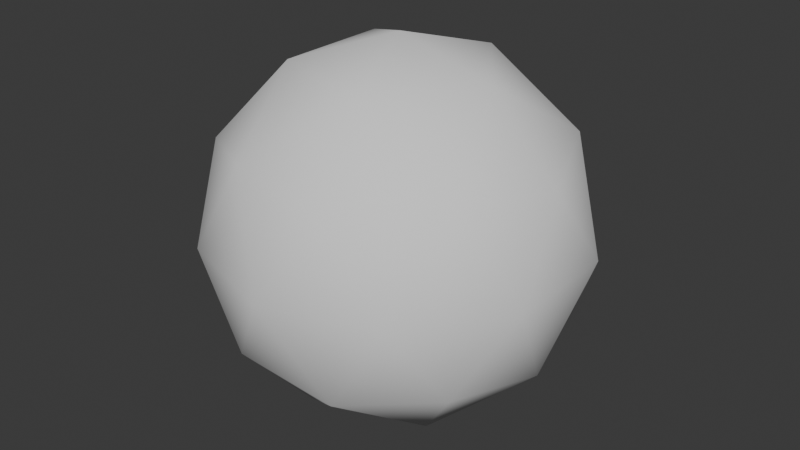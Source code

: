 # Source: SunLoaded.blend  (saved by Blender 4.2.66; exported with 4.5.12 LTS)
import bpy
from mathutils import Matrix  # noqa: F401  (used for matrix-valued properties, if any)

bpy.ops.wm.read_factory_settings(use_empty=True)
scene = bpy.context.scene
scene.name = 'Scene'

# ---- collections
col_collection = bpy.data.collections.new('Collection'); scene.collection.children.link(col_collection)

# ---- world
world_world = bpy.data.worlds.new('World'); scene.world = world_world
world_world.use_nodes = True; world_world.node_tree.nodes.clear()
_N = world_world.node_tree.nodes; _L = world_world.node_tree.links
n0 = _N.new('ShaderNodeOutputWorld'); n0.name = 'World Output'; n0.location = (300, 300)
n1 = _N.new('ShaderNodeBackground'); n1.name = 'Background'; n1.location = (10, 300)
n1.inputs[0].default_value = (0.05088, 0.05088, 0.05088, 1.0)
_L.new(n1.outputs[0], n0.inputs[0])
n0.is_active_output = True
world_world.color = (0.05088, 0.05088, 0.05088)
world_world.sun_shadow_jitter_overblur = 0.0

# ---- meshes
me_icosphere = bpy.data.meshes.new('Icosphere')
me_icosphere.from_pydata([(0.0, 0.0, -1.0), (0.7236, -0.5257, -0.4472), (-0.2764, -0.8506, -0.4472), (-0.8944, 0.0, -0.4472), (-0.2764, 0.8506, -0.4472), (0.7236, 0.5257, -0.4472), (0.2764, -0.8506, 0.4472), (-0.7236, -0.5257, 0.4472), (-0.7236, 0.5257, 0.4472), (0.2764, 0.8506, 0.4472), (0.8944, 0.0, 0.4472), (0.0, 0.0, 1.0), (-0.1625, -0.5, -0.8507), (0.4253, -0.309, -0.8507), (0.2629, -0.809, -0.5257), (0.8506, 0.0, -0.5257), (0.4253, 0.309, -0.8507), (-0.5257, 0.0, -0.8507), (-0.6882, -0.5, -0.5257), (-0.1625, 0.5, -0.8507), (-0.6882, 0.5, -0.5257), (0.2629, 0.809, -0.5257), (0.9511, -0.309, 0.0), (0.9511, 0.309, 0.0), (0.0, -1.0, 0.0), (0.5878, -0.809, 0.0), (-0.9511, -0.309, 0.0), (-0.5878, -0.809, 0.0), (-0.5878, 0.809, 0.0), (-0.9511, 0.309, 0.0), (0.5878, 0.809, 0.0), (0.0, 1.0, 0.0), (0.6882, -0.5, 0.5257), (-0.2629, -0.809, 0.5257), (-0.8506, 0.0, 0.5257), (-0.2629, 0.809, 0.5257), (0.6882, 0.5, 0.5257), (0.1625, -0.5, 0.8507), (0.5257, 0.0, 0.8507), (-0.4253, -0.309, 0.8507), (-0.4253, 0.309, 0.8507), (0.1625, 0.5, 0.8507)], [], [(0, 13, 12), (1, 13, 15), (0, 12, 17), (0, 17, 19), (0, 19, 16), (1, 15, 22), (2, 14, 24), (3, 18, 26), (4, 20, 28), (5, 21, 30), (1, 22, 25), (2, 24, 27), (3, 26, 29), (4, 28, 31), (5, 30, 23), (6, 32, 37), (7, 33, 39), (8, 34, 40), (9, 35, 41), (10, 36, 38), (38, 41, 11), (38, 36, 41), (36, 9, 41), (41, 40, 11), (41, 35, 40), (35, 8, 40), (40, 39, 11), (40, 34, 39), (34, 7, 39), (39, 37, 11), (39, 33, 37), (33, 6, 37), (37, 38, 11), (37, 32, 38), (32, 10, 38), (23, 36, 10), (23, 30, 36), (30, 9, 36), (31, 35, 9), (31, 28, 35), (28, 8, 35), (29, 34, 8), (29, 26, 34), (26, 7, 34), (27, 33, 7), (27, 24, 33), (24, 6, 33), (25, 32, 6), (25, 22, 32), (22, 10, 32), (30, 31, 9), (30, 21, 31), (21, 4, 31), (28, 29, 8), (28, 20, 29), (20, 3, 29), (26, 27, 7), (26, 18, 27), (18, 2, 27), (24, 25, 6), (24, 14, 25), (14, 1, 25), (22, 23, 10), (22, 15, 23), (15, 5, 23), (16, 21, 5), (16, 19, 21), (19, 4, 21), (19, 20, 4), (19, 17, 20), (17, 3, 20), (17, 18, 3), (17, 12, 18), (12, 2, 18), (15, 16, 5), (15, 13, 16), (13, 0, 16), (12, 14, 2), (12, 13, 14), (13, 1, 14)])
me_icosphere.polygons.foreach_set('use_smooth', [True] * 80)
_uv = me_icosphere.uv_layers.new(name='UVMap')
_uv.uv.foreach_set('vector', [0.1818, 0.0, 0.2273, 0.07873, 0.1364, 0.07873, 0.2727, 0.1575, 0.3182, 0.07873, 0.3636, 0.1575, 0.9091, 0.0, 0.9545, 0.07873, 0.8636, 0.07873, 0.7273, 0.0, 0.7727, 0.07873, 0.6818, 0.07873, 0.5455, 0.0, 0.5909, 0.07873, 0.5, 0.07873, 0.2727, 0.1575, 0.3636, 0.1575, 0.3182, 0.2362, 0.09091, 0.1575, 0.1818, 0.1575, 0.1364, 0.2362, 0.8182, 0.1575, 0.9091, 0.1575, 0.8636, 0.2362, 0.6364, 0.1575, 0.7273, 0.1575, 0.6818, 0.2362, 0.4545, 0.1575, 0.5455, 0.1575, 0.5, 0.2362, 0.2727, 0.1575, 0.3182, 0.2362, 0.2273, 0.2362, 0.09091, 0.1575, 0.1364, 0.2362, 0.04546, 0.2362, 0.8182, 0.1575, 0.8636, 0.2362, 0.7727, 0.2362, 0.6364, 0.1575, 0.6818, 0.2362, 0.5909, 0.2362, 0.4545, 0.1575, 0.5, 0.2362, 0.4091, 0.2362, 0.1818, 0.3149, 0.2727, 0.3149, 0.2273, 0.3937, 0.0, 0.3149, 0.09091, 0.3149, 0.04546, 0.3937, 0.7273, 0.3149, 0.8182, 0.3149, 0.7727, 0.3937, 0.5455, 0.3149, 0.6364, 0.3149, 0.5909, 0.3937, 0.3636, 0.3149, 0.4545, 0.3149, 0.4091, 0.3937, 0.4091, 0.3937, 0.5, 0.3937, 0.4545, 0.4724, 0.4091, 0.3937, 0.4545, 0.3149, 0.5, 0.3937, 0.4545, 0.3149, 0.5455, 0.3149, 0.5, 0.3937, 0.5909, 0.3937, 0.6818, 0.3937, 0.6364, 0.4724, 0.5909, 0.3937, 0.6364, 0.3149, 0.6818, 0.3937, 0.6364, 0.3149, 0.7273, 0.3149, 0.6818, 0.3937, 0.7727, 0.3937, 0.8636, 0.3937, 0.8182, 0.4724, 0.7727, 0.3937, 0.8182, 0.3149, 0.8636, 0.3937, 0.8182, 0.3149, 0.9091, 0.3149, 0.8636, 0.3937, 0.04546, 0.3937, 0.1364, 0.3937, 0.09091, 0.4724, 0.04546, 0.3937, 0.09091, 0.3149, 0.1364, 0.3937, 0.09091, 0.3149, 0.1818, 0.3149, 0.1364, 0.3937, 0.2273, 0.3937, 0.3182, 0.3937, 0.2727, 0.4724, 0.2273, 0.3937, 0.2727, 0.3149, 0.3182, 0.3937, 0.2727, 0.3149, 0.3636, 0.3149, 0.3182, 0.3937, 0.4091, 0.2362, 0.4545, 0.3149, 0.3636, 0.3149, 0.4091, 0.2362, 0.5, 0.2362, 0.4545, 0.3149, 0.5, 0.2362, 0.5455, 0.3149, 0.4545, 0.3149, 0.5909, 0.2362, 0.6364, 0.3149, 0.5455, 0.3149, 0.5909, 0.2362, 0.6818, 0.2362, 0.6364, 0.3149, 0.6818, 0.2362, 0.7273, 0.3149, 0.6364, 0.3149, 0.7727, 0.2362, 0.8182, 0.3149, 0.7273, 0.3149, 0.7727, 0.2362, 0.8636, 0.2362, 0.8182, 0.3149, 0.8636, 0.2362, 0.9091, 0.3149, 0.8182, 0.3149, 0.04546, 0.2362, 0.09091, 0.3149, 0.0, 0.3149, 0.04546, 0.2362, 0.1364, 0.2362, 0.09091, 0.3149, 0.1364, 0.2362, 0.1818, 0.3149, 0.09091, 0.3149, 0.2273, 0.2362, 0.2727, 0.3149, 0.1818, 0.3149, 0.2273, 0.2362, 0.3182, 0.2362, 0.2727, 0.3149, 0.3182, 0.2362, 0.3636, 0.3149, 0.2727, 0.3149, 0.5, 0.2362, 0.5909, 0.2362, 0.5455, 0.3149, 0.5, 0.2362, 0.5455, 0.1575, 0.5909, 0.2362, 0.5455, 0.1575, 0.6364, 0.1575, 0.5909, 0.2362, 0.6818, 0.2362, 0.7727, 0.2362, 0.7273, 0.3149, 0.6818, 0.2362, 0.7273, 0.1575, 0.7727, 0.2362, 0.7273, 0.1575, 0.8182, 0.1575, 0.7727, 0.2362, 0.8636, 0.2362, 0.9545, 0.2362, 0.9091, 0.3149, 0.8636, 0.2362, 0.9091, 0.1575, 0.9545, 0.2362, 0.9091, 0.1575, 1.0, 0.1575, 0.9545, 0.2362, 0.1364, 0.2362, 0.2273, 0.2362, 0.1818, 0.3149, 0.1364, 0.2362, 0.1818, 0.1575, 0.2273, 0.2362, 0.1818, 0.1575, 0.2727, 0.1575, 0.2273, 0.2362, 0.3182, 0.2362, 0.4091, 0.2362, 0.3636, 0.3149, 0.3182, 0.2362, 0.3636, 0.1575, 0.4091, 0.2362, 0.3636, 0.1575, 0.4545, 0.1575, 0.4091, 0.2362, 0.5, 0.07873, 0.5455, 0.1575, 0.4545, 0.1575, 0.5, 0.07873, 0.5909, 0.07873, 0.5455, 0.1575, 0.5909, 0.07873, 0.6364, 0.1575, 0.5455, 0.1575, 0.6818, 0.07873, 0.7273, 0.1575, 0.6364, 0.1575, 0.6818, 0.07873, 0.7727, 0.07873, 0.7273, 0.1575, 0.7727, 0.07873, 0.8182, 0.1575, 0.7273, 0.1575, 0.8636, 0.07873, 0.9091, 0.1575, 0.8182, 0.1575, 0.8636, 0.07873, 0.9545, 0.07873, 0.9091, 0.1575, 0.9545, 0.07873, 1.0, 0.1575, 0.9091, 0.1575, 0.3636, 0.1575, 0.4091, 0.07873, 0.4545, 0.1575, 0.3636, 0.1575, 0.3182, 0.07873, 0.4091, 0.07873, 0.3182, 0.07873, 0.3636, 0.0, 0.4091, 0.07873, 0.1364, 0.07873, 0.1818, 0.1575, 0.09091, 0.1575, 0.1364, 0.07873, 0.2273, 0.07873, 0.1818, 0.1575, 0.2273, 0.07873, 0.2727, 0.1575, 0.1818, 0.1575])
me_icosphere.update()

# ---- objects
ob_sun_loaded = bpy.data.objects.new('Sun_Loaded', me_icosphere)

# ---- transforms, parenting, visibility, modifiers, constraints
ob_sun_loaded.location = (0.0, 0.0, 0.0)

# ---- collection membership
col_collection.objects.link(ob_sun_loaded)

# ---- scene / render settings (as saved in the file)
scene.frame_start = 1; scene.frame_end = 250; scene.frame_set(1)
scene.render.engine = 'BLENDER_EEVEE_NEXT'
bpy.context.view_layer.update()

# ---- added for rendering (the .blend has no active camera and no usable light): camera, sun
cam_auto = bpy.data.cameras.new('AutoCamera')
cam_auto.lens = 50.0
cam_auto.sensor_width = 36.0
cam_auto.clip_end = 1000.0
ob_auto_camera = bpy.data.objects.new('AutoCamera', cam_auto)
scene.collection.objects.link(ob_auto_camera)
ob_auto_camera.location = (3.15365, -3.78438, 2.52292)
ob_auto_camera.rotation_euler = (1.09748, -7.21219e-08, 0.694738)
scene.camera = ob_auto_camera
light_auto_sun = bpy.data.lights.new('AutoSun', 'SUN')
light_auto_sun.energy = 3.0
light_auto_sun.angle = 0.0523599
ob_auto_sun = bpy.data.objects.new('AutoSun', light_auto_sun)
scene.collection.objects.link(ob_auto_sun)
ob_auto_sun.rotation_euler = (0.872665, 0.174533, 0.523599)
bpy.context.view_layer.update()
